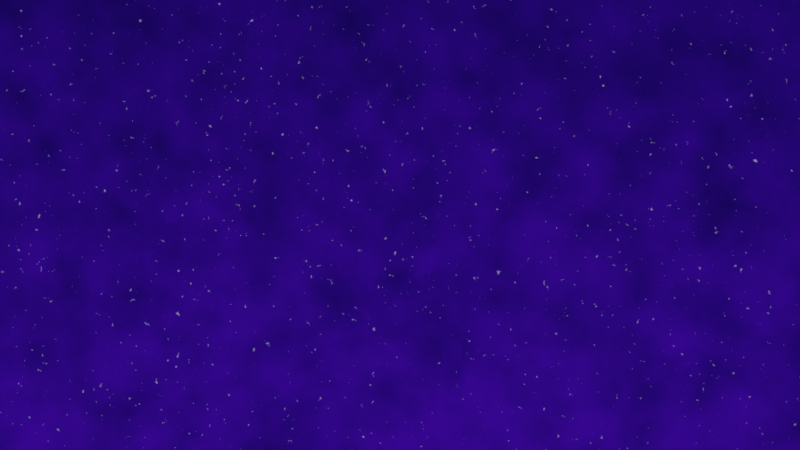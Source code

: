 # Source: EpicSky.blend  (saved by Blender 2.92.15; exported with 4.5.12 LTS)
import bpy
from mathutils import Matrix  # noqa: F401  (used for matrix-valued properties, if any)

bpy.ops.wm.read_factory_settings(use_empty=True)
scene = bpy.context.scene
scene.name = 'Scene'

# ---- node groups
ng_aurora_sky = bpy.data.node_groups.new('Aurora Sky', 'ShaderNodeTree')
_s = ng_aurora_sky.interface.new_socket(name='Sky', in_out='OUTPUT', socket_type='NodeSocketShader')
_s = ng_aurora_sky.interface.new_socket(name='Day Cycle', in_out='INPUT', socket_type='NodeSocketFloat')
_s.min_value = 0.0
_s.max_value = 2.0
_s = ng_aurora_sky.interface.new_socket(name='Day/Night', in_out='INPUT', socket_type='NodeSocketFloat')
_s.subtype = 'FACTOR'
_s.min_value = 0.0
_s.max_value = 1.0
_s = ng_aurora_sky.interface.new_socket(name='Altitude', in_out='INPUT', socket_type='NodeSocketFloat')
_s = ng_aurora_sky.interface.new_socket(name='Sun Rotation', in_out='INPUT', socket_type='NodeSocketFloat')
_s = ng_aurora_sky.interface.new_socket(name='Sun Size', in_out='INPUT', socket_type='NodeSocketFloat')
_s = ng_aurora_sky.interface.new_socket(name='Air', in_out='INPUT', socket_type='NodeSocketFloat')
_s.subtype = 'FACTOR'
_s.min_value = 0.0
_s.max_value = 10.0
_s = ng_aurora_sky.interface.new_socket(name='Dust', in_out='INPUT', socket_type='NodeSocketFloat')
_s.subtype = 'FACTOR'
_s.min_value = 0.0
_s.max_value = 10.0
_s = ng_aurora_sky.interface.new_socket(name='Ozone', in_out='INPUT', socket_type='NodeSocketFloat')
_s.subtype = 'FACTOR'
_s.min_value = 0.0
_s.max_value = 10.0
_s = ng_aurora_sky.interface.new_socket(name='Night Clouds', in_out='INPUT', socket_type='NodeSocketFloat')
_s.hide_value = True
_s = ng_aurora_sky.interface.new_socket(name='Night Cloud', in_out='INPUT', socket_type='NodeSocketColor')
_s.default_value = (0.1387, 0.1143, 1.0, 1.0)
_s = ng_aurora_sky.interface.new_socket(name='Night Cloud Strengh', in_out='INPUT', socket_type='NodeSocketFloat')
_s.default_value = 1.0
_s.min_value = 0.0
_s.max_value = 1e+06
_s = ng_aurora_sky.interface.new_socket(name='Night Cloud Size', in_out='INPUT', socket_type='NodeSocketFloat')
_s.min_value = 0.0
_s.max_value = 1.0
_s = ng_aurora_sky.interface.new_socket(name='Night Cloud Scale', in_out='INPUT', socket_type='NodeSocketFloat')
_s = ng_aurora_sky.interface.new_socket(name='Day Clouds', in_out='INPUT', socket_type='NodeSocketFloat')
_s.hide_value = True
_s = ng_aurora_sky.interface.new_socket(name='Day Cloud', in_out='INPUT', socket_type='NodeSocketColor')
_s.default_value = (1.0, 1.0, 1.0, 1.0)
_s = ng_aurora_sky.interface.new_socket(name='Day Cloud Strengh', in_out='INPUT', socket_type='NodeSocketFloat')
_s.default_value = 4.3
_s.min_value = 0.0
_s.max_value = 1e+06
_s = ng_aurora_sky.interface.new_socket(name='Day Cloud Size', in_out='INPUT', socket_type='NodeSocketFloat')
_s.min_value = 0.0
_s.max_value = 1.0
_s = ng_aurora_sky.interface.new_socket(name='Day Cloud Scale', in_out='INPUT', socket_type='NodeSocketFloat')
_s = ng_aurora_sky.interface.new_socket(name='Night Gradiant Noise Mix', in_out='INPUT', socket_type='NodeSocketFloat')
_s.subtype = 'FACTOR'
_s.default_value = 1.0
_s.min_value = 0.0
_s.max_value = 1.0
_s = ng_aurora_sky.interface.new_socket(name='Night Gradiant Noise Scale', in_out='INPUT', socket_type='NodeSocketFloat')
_s.default_value = 21.8
_s.min_value = -1000.0
_s.max_value = 1000.0
_s = ng_aurora_sky.interface.new_socket(name='Night Sky Strengh', in_out='INPUT', socket_type='NodeSocketFloat')
_s.default_value = 1.0
_s.min_value = 0.0
_s.max_value = 1e+06
_s = ng_aurora_sky.interface.new_socket(name='Day Sky Strengh', in_out='INPUT', socket_type='NodeSocketFloat')
_s.default_value = 1.0
_s.min_value = 0.0
_s.max_value = 1e+06
_s = ng_aurora_sky.interface.new_socket(name='Star Strengh', in_out='INPUT', socket_type='NodeSocketFloat')
_s.default_value = 1.0
_s.min_value = 0.0
_s.max_value = 1e+06
_s = ng_aurora_sky.interface.new_socket(name='Auroras', in_out='INPUT', socket_type='NodeSocketFloat')
_s.hide_value = True
_s = ng_aurora_sky.interface.new_socket(name='Aurora Edge Detail', in_out='INPUT', socket_type='NodeSocketFloat')
_s.default_value = 16.0
_s.min_value = 0.0
_s.max_value = 16.0
_s = ng_aurora_sky.interface.new_socket(name='Aurora Noise ', in_out='INPUT', socket_type='NodeSocketFloat')
_s.default_value = 3.0
_s.min_value = -1000.0
_s.max_value = 1000.0
_s = ng_aurora_sky.interface.new_socket(name='Aurora Movement', in_out='INPUT', socket_type='NodeSocketFloat')
_s.min_value = -1000.0
_s.max_value = 1000.0
_s = ng_aurora_sky.interface.new_socket(name='Aurora Distortion Strengh', in_out='INPUT', socket_type='NodeSocketFloat')
_s.default_value = 0.5
_s.min_value = -1e+04
_s.max_value = 1e+04
_s = ng_aurora_sky.interface.new_socket(name='Aurora Size', in_out='INPUT', socket_type='NodeSocketFloat')
_s.default_value = 1.7
_s.min_value = -1e+04
_s.max_value = 1e+04
_s = ng_aurora_sky.interface.new_socket(name='Aurora Emision Strengh', in_out='INPUT', socket_type='NodeSocketFloat')
_s.default_value = 14.0
_s.min_value = 0.0
_s.max_value = 1e+06
_s = ng_aurora_sky.interface.new_socket(name='Aurora Fading in the Sky', in_out='INPUT', socket_type='NodeSocketFloat')
_s.subtype = 'FACTOR'
_s.min_value = 0.0
_s.max_value = 1.0
_s = ng_aurora_sky.interface.new_socket(name='Aurora Lines', in_out='INPUT', socket_type='NodeSocketFloat')
_s.subtype = 'FACTOR'
_s.default_value = 0.4667
_s.min_value = 0.0
_s.max_value = 1.0
_s = ng_aurora_sky.interface.new_socket(name='Aurora Height', in_out='INPUT', socket_type='NodeSocketFloat')
_s.subtype = 'FACTOR'
_s.min_value = 0.0
_s.max_value = 1.0
_s = ng_aurora_sky.interface.new_socket(name='Aurora Placement', in_out='INPUT', socket_type='NodeSocketFloat')
_s.subtype = 'FACTOR'
_s.min_value = 0.0
_s.max_value = 1.0
_s = ng_aurora_sky.interface.new_socket(name='Aurora Displacement Scale', in_out='INPUT', socket_type='NodeSocketFloat')
_s.default_value = 5.0
_s.min_value = -1000.0
_s.max_value = 1000.0
_s = ng_aurora_sky.interface.new_socket(name='Aurora Displacement Roughness', in_out='INPUT', socket_type='NodeSocketFloat')
_s.subtype = 'FACTOR'
_s.min_value = 0.0
_s.max_value = 1.0
_s = ng_aurora_sky.interface.new_socket(name='Aurora Displacement Movement', in_out='INPUT', socket_type='NodeSocketFloat')
_s.min_value = -1000.0
_s.max_value = 1000.0
_N = ng_aurora_sky.nodes; _L = ng_aurora_sky.links
n0 = _N.new('ShaderNodeBackground'); n0.name = 'Background'; n0.location = (-638, 696)
n1 = _N.new('ShaderNodeMixShader'); n1.name = 'Mix Shader.001'; n1.location = (-170, 436)
n2 = _N.new('ShaderNodeEmission'); n2.name = 'Emission'; n2.location = (-337, 270)
n3 = _N.new('ShaderNodeLightPath'); n3.name = 'Light Path'; n3.location = (-588, 273)
n4 = _N.new('ShaderNodeEmission'); n4.name = 'Emission.001'; n4.location = (-340, 132)
n4.inputs[1].default_value = 0.0
n5 = _N.new('ShaderNodeMixShader'); n5.name = 'Mix Shader'; n5.location = (-218, 671)
n6 = _N.new('ShaderNodeLightPath'); n6.name = 'Light Path.001'; n6.location = (168, -54)
n7 = _N.new('ShaderNodeValToRGB'); n7.name = 'ColorRamp.001'; n7.location = (-237, -137)
while len(n7.color_ramp.elements) > 1: n7.color_ramp.elements.remove(n7.color_ramp.elements[-1])
n7.color_ramp.elements[0].position = 0.6955; n7.color_ramp.elements[0].color = (0.0, 0.0, 0.0, 1.0)
_e = n7.color_ramp.elements.new(1.0); _e.color = (1.0, 1.0, 1.0, 1.0)
n8 = _N.new('ShaderNodeEmission'); n8.name = 'Emission.002'; n8.location = (420, 20)
n9 = _N.new('ShaderNodeAddShader'); n9.name = 'Add Shader'; n9.location = (325, 216)
n10 = _N.new('ShaderNodeBackground'); n10.name = 'Background.001'; n10.location = (42, 129)
n11 = _N.new('ShaderNodeValToRGB'); n11.name = 'ColorRamp.003'; n11.location = (46, -382)
while len(n11.color_ramp.elements) > 1: n11.color_ramp.elements.remove(n11.color_ramp.elements[-1])
n11.color_ramp.elements[0].position = 0.0; n11.color_ramp.elements[0].color = (0.0, 0.002117, 0.0457, 1.0)
_e = n11.color_ramp.elements.new(1.0); _e.color = (0.1371, 0.003851, 1.0, 1.0)
n12 = _N.new('ShaderNodeMapping'); n12.name = 'Mapping'; n12.location = (-703, -427)
n12.width = 240
n12.inputs[1].default_value = (0.1, 0.0, 0.0)
n12.inputs[2].default_value = (0.0, -1.571, 0.0)
n13 = _N.new('ShaderNodeTexCoord'); n13.name = 'Texture Coordinate'; n13.location = (-913, -444)
n14 = _N.new('ShaderNodeTexNoise'); n14.name = 'Noise Texture.003'; n14.location = (-643, -781)
n14.inputs[3].default_value = 16.0
n15 = _N.new('ShaderNodeBackground'); n15.name = 'Background.002'; n15.location = (319, -447)
n16 = _N.new('ShaderNodeEmission'); n16.name = 'Emission.003'; n16.location = (454, -130)
n16.inputs[1].default_value = 0.0
n17 = _N.new('ShaderNodeTexNoise'); n17.name = 'Noise Texture'; n17.location = (-793, 466)
n17.inputs[3].default_value = 16.0
n18 = _N.new('ShaderNodeTexSky'); n18.name = 'Sky Texture'; n18.location = (-981, 782)
n18.sun_size = 0.2
n18.sun_elevation = 0.0
n18.altitude = 1.0
n18.ozone_density = 2.692
n19 = _N.new('ShaderNodeValToRGB'); n19.name = 'ColorRamp'; n19.location = (-583, 515)
while len(n19.color_ramp.elements) > 1: n19.color_ramp.elements.remove(n19.color_ramp.elements[-1])
n19.color_ramp.elements[0].position = 0.0; n19.color_ramp.elements[0].color = (0.0, 0.0, 0.0, 1.0)
_e = n19.color_ramp.elements.new(1.0); _e.color = (1.0, 1.0, 1.0, 1.0)
n20 = _N.new('ShaderNodeValToRGB'); n20.name = 'ColorRamp.002'; n20.location = (-813, -149)
while len(n20.color_ramp.elements) > 1: n20.color_ramp.elements.remove(n20.color_ramp.elements[-1])
n20.color_ramp.elements[0].position = 1.0; n20.color_ramp.elements[0].color = (0.0, 0.0, 0.0, 1.0)
_e = n20.color_ramp.elements.new(1.0); _e.color = (1.0, 1.0, 1.0, 1.0)
n21 = _N.new('ShaderNodeMixShader'); n21.name = 'Mix Shader.003'; n21.location = (608, 187)
n22 = _N.new('ShaderNodeTexNoise'); n22.name = 'Noise Texture.001'; n22.location = (-398, -136)
n22.inputs[2].default_value = 212.3
n23 = _N.new('ShaderNodeMix'); n23.name = 'Mix'; n23.location = (-353, -425)
n23.data_type = 'RGBA'
n23.blend_type = 'MULTIPLY'
n24 = _N.new('ShaderNodeMixShader'); n24.name = 'Mix Shader.002'; n24.location = (1042, 619)
n24.inputs[0].default_value = 1.0
n25 = _N.new('ShaderNodeMixShader'); n25.name = 'Mix Shader.004'; n25.location = (503, 405)
n26 = _N.new('ShaderNodeMixShader'); n26.name = 'Mix Shader.005'; n26.location = (1109, 347)
n27 = _N.new('ShaderNodeTexNoise'); n27.name = 'Noise Texture.002'; n27.location = (-1042, -197)
n27.inputs[3].default_value = 16.0
n28 = _N.new('NodeGroupInput'); n28.name = 'Group Input'; n28.location = (-1389, 375)
n29 = _N.new('ShaderNodeTexCoord'); n29.name = 'Texture Coordinate.001'; n29.location = (-196, -846)
n30 = _N.new('ShaderNodeTexGradient'); n30.name = 'Gradient Texture'; n30.location = (-133, -444)
n31 = _N.new('ShaderNodeMath'); n31.name = 'Math.001'; n31.location = (3065, 140)
n31.operation = 'POWER'
n31.inputs[2].default_value = 0.0
n32 = _N.new('NodeGroupOutput'); n32.name = 'Group Output'; n32.location = (3826, 385)
n33 = _N.new('ShaderNodeMixShader'); n33.name = 'Mix Shader.006'; n33.location = (3508, 407)
n34 = _N.new('ShaderNodeEmission'); n34.name = 'Emission.004'; n34.location = (2991, 270)
n35 = _N.new('ShaderNodeValToRGB'); n35.name = 'ColorRamp.004'; n35.location = (2448, 260)
while len(n35.color_ramp.elements) > 1: n35.color_ramp.elements.remove(n35.color_ramp.elements[-1])
n35.color_ramp.elements[0].position = 0.2955; n35.color_ramp.elements[0].color = (0.2603, 0.0, 0.5048, 1.0)
_e = n35.color_ramp.elements.new(0.4182); _e.color = (0.03837, 0.2737, 1.0, 1.0)
_e = n35.color_ramp.elements.new(0.6409); _e.color = (0.0, 1.0, 0.001243, 1.0)
n36 = _N.new('ShaderNodeTexGradient'); n36.name = 'Gradient Texture.001'; n36.location = (940, -591)
n37 = _N.new('ShaderNodeVectorMath'); n37.name = 'Vector Math'; n37.location = (1585, 62)
n37.operation = 'MULTIPLY'
n38 = _N.new('ShaderNodeRGBCurve'); n38.name = 'RGB Curves'; n38.location = (2494, 84)
_c = n38.mapping.curves[3]
while len(_c.points) > 2: _c.points.remove(_c.points[-1])
_c.points[0].location = (0.0, 0.0); _c.points[0].handle_type = 'AUTO'
_c.points[1].location = (0.69545, 0.23125); _c.points[1].handle_type = 'AUTO'
_p = _c.points.new(1.0, 1.0); _p.handle_type = 'AUTO'
n38.mapping.update()
n39 = _N.new('ShaderNodeMapping'); n39.name = 'Mapping.001'; n39.location = (1302, -12)
n39.inputs[2].default_value = (0.0, 1.571, 0.0)
n40 = _N.new('ShaderNodeVectorMath'); n40.name = 'Vector Math.001'; n40.location = (1843, 89)
n40.operation = 'MULTIPLY'
n41 = _N.new('ShaderNodeRGBCurve'); n41.name = 'RGB Curves.001'; n41.location = (1311, 420)
_c = n41.mapping.curves[3]
while len(_c.points) > 2: _c.points.remove(_c.points[-1])
_c.points[0].location = (0.0, 0.0); _c.points[0].handle_type = 'AUTO'
_c.points[1].location = (0.41818, 0.75625); _c.points[1].handle_type = 'AUTO'
_p = _c.points.new(1.0, 1.0); _p.handle_type = 'AUTO'
n41.mapping.update()
n42 = _N.new('ShaderNodeTexWave'); n42.name = 'Wave Texture'; n42.location = (2294, -10)
n42.width = 146
n42.inputs[1].default_value = 0.2
n42.inputs[2].default_value = 3.5
n43 = _N.new('ShaderNodeMath'); n43.name = 'Math'; n43.location = (751, -399)
n43.operation = 'MULTIPLY'
n43.inputs[2].default_value = 0.0
n44 = _N.new('ShaderNodeMapping'); n44.name = 'Mapping.002'; n44.location = (239, -781)
n44.inputs[3].default_value = (0.0, 1.0, 0.0)
n45 = _N.new('ShaderNodeCombineXYZ'); n45.name = 'Combine XYZ'; n45.location = (1088, -247)
n46 = _N.new('ShaderNodeTexNoise'); n46.name = 'Noise Texture.004'; n46.location = (543, -585)
n46.noise_dimensions = '4D'
n47 = _N.new('ShaderNodeValToRGB'); n47.name = 'ColorRamp.005'; n47.location = (1321, -460)
while len(n47.color_ramp.elements) > 1: n47.color_ramp.elements.remove(n47.color_ramp.elements[-1])
n47.color_ramp.elements[0].position = 0.0; n47.color_ramp.elements[0].color = (0.0, 0.0, 0.0, 1.0)
_e = n47.color_ramp.elements.new(0.1909); _e.color = (1.0, 1.0, 1.0, 1.0)
_e = n47.color_ramp.elements.new(0.5455); _e.color = (0.0, 0.0, 0.0, 1.0)
n48 = _N.new('ShaderNodeMix'); n48.name = 'Mix.001'; n48.location = (1729, -338)
n48.data_type = 'RGBA'
n48.blend_type = 'MULTIPLY'
n49 = _N.new('ShaderNodeMix'); n49.name = 'Mix.002'; n49.location = (797, -714)
n49.data_type = 'RGBA'
n49.blend_type = 'MULTIPLY'
n49.inputs[0].default_value = 0.2833
n50 = _N.new('ShaderNodeTexNoise'); n50.name = 'Noise Texture.005'; n50.location = (822, -962)
n50.noise_dimensions = '4D'
n50.inputs[3].default_value = 5.0
n51 = _N.new('ShaderNodeMapping'); n51.name = 'Mapping.003'; n51.location = (373, -908)
n51.width = 240
n51.inputs[2].default_value = (0.0, 1.571, 0.0)
n52 = _N.new('NodeGroupInput'); n52.name = 'Group Input.001'; n52.location = (-1, -1177)
n53 = _N.new('ShaderNodeClamp'); n53.name = 'Clamp'; n53.location = (543, -885)
n53.hide = True
n54 = _N.new('ShaderNodeClamp'); n54.name = 'Clamp.001'; n54.location = (822, -1262)
n54.hide = True
_L.new(n24.outputs[0], n33.inputs[1])
_L.new(n0.outputs[0], n5.inputs[1])
_L.new(n18.outputs[0], n0.inputs[0])
_L.new(n17.outputs[0], n19.inputs[0])
_L.new(n19.outputs[0], n5.inputs[0])
_L.new(n1.outputs[0], n5.inputs[2])
_L.new(n2.outputs[0], n1.inputs[2])
_L.new(n4.outputs[0], n1.inputs[1])
_L.new(n3.outputs[0], n1.inputs[0])
_L.new(n22.outputs[0], n7.inputs[0])
_L.new(n8.outputs[0], n21.inputs[2])
_L.new(n16.outputs[0], n21.inputs[1])
_L.new(n21.outputs[0], n25.inputs[2])
_L.new(n27.outputs[0], n20.inputs[0])
_L.new(n20.outputs[0], n25.inputs[0])
_L.new(n7.outputs[0], n10.inputs[0])
_L.new(n6.outputs[0], n21.inputs[0])
_L.new(n10.outputs[0], n9.inputs[0])
_L.new(n15.outputs[0], n9.inputs[1])
_L.new(n9.outputs[0], n25.inputs[1])
_L.new(n30.outputs[0], n11.inputs[0])
_L.new(n11.outputs[0], n15.inputs[0])
_L.new(n13.outputs[0], n12.inputs[0])
_L.new(n23.outputs[2], n30.inputs[0])
_L.new(n14.outputs[0], n23.inputs[7])
_L.new(n12.outputs[0], n23.inputs[6])
_L.new(n28.outputs[9], n8.inputs[0])
_L.new(n28.outputs[10], n8.inputs[1])
_L.new(n28.outputs[14], n2.inputs[0])
_L.new(n28.outputs[15], n2.inputs[1])
_L.new(n28.outputs[18], n23.inputs[0])
_L.new(n28.outputs[19], n14.inputs[2])
_L.new(n28.outputs[20], n15.inputs[1])
_L.new(n28.outputs[21], n0.inputs[1])
_L.new(n28.outputs[22], n10.inputs[1])
_L.new(n28.outputs[12], n27.inputs[2])
_L.new(n28.outputs[17], n17.inputs[2])
_L.new(n5.outputs[0], n24.inputs[1])
_L.new(n25.outputs[0], n26.inputs[1])
_L.new(n26.outputs[0], n24.inputs[2])
_L.new(n29.outputs[0], n39.inputs[0])
_L.new(n46.outputs[0], n43.inputs[1])
_L.new(n39.outputs[0], n37.inputs[0])
_L.new(n43.outputs[0], n45.inputs[0])
_L.new(n45.outputs[0], n39.inputs[1])
_L.new(n44.outputs[0], n46.inputs[0])
_L.new(n38.outputs[0], n31.inputs[0])
_L.new(n42.outputs[1], n38.inputs[1])
_L.new(n33.outputs[0], n32.inputs[0])
_L.new(n35.outputs[0], n34.inputs[0])
_L.new(n46.outputs[0], n35.inputs[0])
_L.new(n29.outputs[0], n44.inputs[0])
_L.new(n28.outputs[24], n46.inputs[3])
_L.new(n28.outputs[25], n46.inputs[2])
_L.new(n28.outputs[26], n46.inputs[1])
_L.new(n28.outputs[27], n43.inputs[0])
_L.new(n52.outputs[28], n31.inputs[1])
_L.new(n29.outputs[0], n51.inputs[0])
_L.new(n36.outputs[0], n47.inputs[0])
_L.new(n31.outputs[0], n33.inputs[0])
_L.new(n34.outputs[0], n33.inputs[2])
_L.new(n52.outputs[29], n34.inputs[1])
_L.new(n51.outputs[0], n49.inputs[6])
_L.new(n48.outputs[2], n37.inputs[1])
_L.new(n47.outputs[0], n48.inputs[6])
_L.new(n50.outputs[1], n48.inputs[7])
_L.new(n52.outputs[30], n48.inputs[0])
_L.new(n48.outputs[2], n41.inputs[1])
_L.new(n37.outputs[0], n40.inputs[1])
_L.new(n40.outputs[0], n42.inputs[0])
_L.new(n41.outputs[0], n40.inputs[0])
_L.new(n49.outputs[2], n36.inputs[0])
_L.new(n50.outputs[1], n49.inputs[7])
_L.new(n51.outputs[0], n50.inputs[0])
_L.new(n52.outputs[34], n50.inputs[2])
_L.new(n52.outputs[36], n50.inputs[1])
_L.new(n52.outputs[31], n53.inputs[0])
_L.new(n53.outputs[0], n46.inputs[4])
_L.new(n52.outputs[35], n54.inputs[0])
_L.new(n54.outputs[0], n50.inputs[4])
n32.is_active_output = True

# ---- world
world_sky_aurora = bpy.data.worlds.new('Sky_aurora'); scene.world = world_sky_aurora
world_sky_aurora.use_nodes = True; world_sky_aurora.node_tree.nodes.clear()
_N = world_sky_aurora.node_tree.nodes; _L = world_sky_aurora.node_tree.links
n0 = _N.new('ShaderNodeOutputWorld'); n0.name = 'World Output'; n0.location = (1687, 407)
n1 = _N.new('ShaderNodeGroup'); n1.name = 'Group'; n1.location = (1009, 439)
n1.label = 'Aurora Sky'
n1.width = 325
n1.node_tree = ng_aurora_sky
n1.inputs[0].default_value = 0.0
n1.inputs[1].default_value = 1.0
n1.inputs[2].default_value = 1.0
n1.inputs[3].default_value = 0.0
n1.inputs[4].default_value = 0.2
n1.inputs[5].default_value = 1.0
n1.inputs[6].default_value = 1.0
n1.inputs[7].default_value = 2.692
n1.inputs[8].default_value = 0.0
n1.inputs[9].default_value = (0.1387, 0.1143, 1.0, 1.0)
n1.inputs[10].default_value = 1.0
n1.inputs[11].default_value = 0.5
n1.inputs[12].default_value = 1.0
n1.inputs[13].default_value = 0.0
n1.inputs[14].default_value = (1.0, 1.0, 1.0, 1.0)
n1.inputs[15].default_value = 4.0
n1.inputs[16].default_value = 0.5
n1.inputs[17].default_value = 1.0
n1.inputs[18].default_value = 1.0
n1.inputs[19].default_value = 21.8
n1.inputs[20].default_value = 1.0
n1.inputs[21].default_value = 1.0
n1.inputs[22].default_value = 1.0
n1.inputs[23].default_value = 0.0
n1.inputs[24].default_value = 16.0
n1.inputs[25].default_value = 3.0
n1.inputs[26].default_value = 0.0
n1.inputs[27].default_value = 0.5
n1.inputs[28].default_value = 1.5
n1.inputs[29].default_value = 1.0
n1.inputs[30].default_value = 0.0
n1.inputs[31].default_value = 0.5
n1.inputs[32].default_value = 0.5455
n1.inputs[33].default_value = 0.1909
n1.inputs[34].default_value = 5.0
n1.inputs[35].default_value = 0.0
n1.inputs[36].default_value = 0.0
_L.new(n1.outputs[0], n0.inputs[0])
n0.is_active_output = True
world_sky_aurora.use_sun_shadow = False
world_sky_aurora.sun_shadow_jitter_overblur = 0.0

# ---- objects

# ---- transforms, parenting, visibility, modifiers, constraints

# ---- collection membership

# ---- scene / render settings (as saved in the file)
scene.frame_start = 0; scene.frame_end = 250; scene.frame_set(0)
scene.render.engine = 'CYCLES'
scene.render.image_settings.color_mode = 'RGB'
scene.render.use_single_layer = True
scene.render.use_simplify = True
scene.render.simplify_subdivision = 0
scene.cycles.use_denoising = False
scene.cycles.samples = 128
scene.cycles.sampling_pattern = 'TABULATED_SOBOL'
scene.cycles.adaptive_threshold = 1.0
scene.cycles.adaptive_min_samples = 1
scene.cycles.use_light_tree = False
scene.cycles.caustics_reflective = False
scene.cycles.caustics_refractive = False
scene.cycles.max_bounces = 4
scene.cycles.sample_clamp_indirect = 1.0
scene.view_settings.view_transform = 'Filmic'
bpy.context.view_layer.update()

# ---- added for rendering (the .blend has no active camera and no usable light): camera, sun
cam_auto = bpy.data.cameras.new('AutoCamera')
cam_auto.lens = 50.0
cam_auto.sensor_width = 36.0
cam_auto.clip_end = 1000.0
ob_auto_camera = bpy.data.objects.new('AutoCamera', cam_auto)
scene.collection.objects.link(ob_auto_camera)
ob_auto_camera.location = (9.25225, -11.1027, 7.4018)
ob_auto_camera.rotation_euler = (1.09748, -7.21219e-08, 0.694738)
scene.camera = ob_auto_camera
light_auto_sun = bpy.data.lights.new('AutoSun', 'SUN')
light_auto_sun.energy = 3.0
light_auto_sun.angle = 0.0523599
ob_auto_sun = bpy.data.objects.new('AutoSun', light_auto_sun)
scene.collection.objects.link(ob_auto_sun)
ob_auto_sun.rotation_euler = (0.872665, 0.174533, 0.523599)
bpy.context.view_layer.update()
